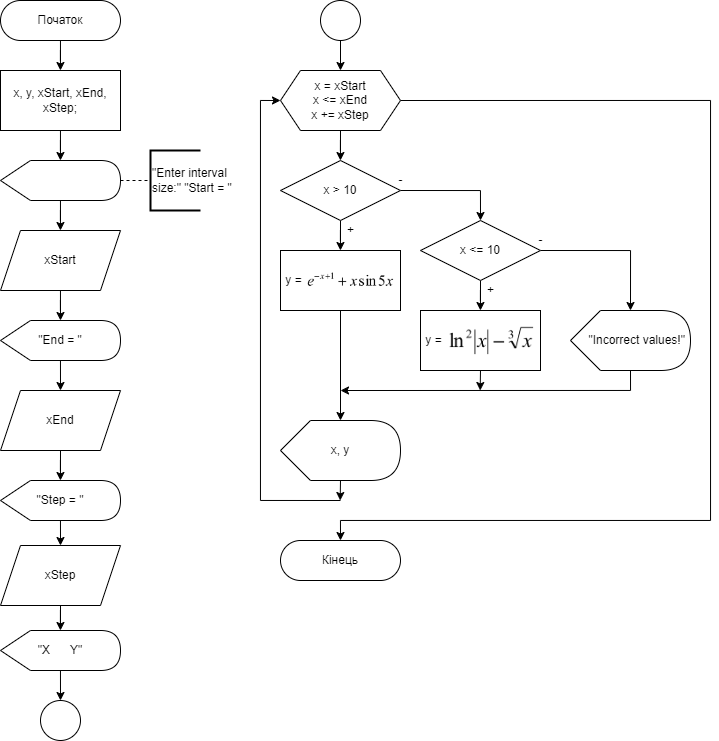

The diagram above was exported from draw.io. Its source (the exported page's mxGraphModel, read from the mxfile embedded in the PNG):
<mxGraphModel dx="903" dy="503" grid="1" gridSize="10" guides="1" tooltips="1" connect="1" arrows="1" fold="1" page="1" pageScale="1" pageWidth="827" pageHeight="1169" math="0" shadow="0">
  <root>
    <mxCell id="WIyWlLk6GJQsqaUBKTNV-0" />
    <mxCell id="WIyWlLk6GJQsqaUBKTNV-1" parent="WIyWlLk6GJQsqaUBKTNV-0" />
    <mxCell id="cmxuuXm5UTQ8A99ijEzW-6" value="" style="edgeStyle=orthogonalEdgeStyle;rounded=0;orthogonalLoop=1;jettySize=auto;html=1;" parent="WIyWlLk6GJQsqaUBKTNV-1" source="WIyWlLk6GJQsqaUBKTNV-3" target="cmxuuXm5UTQ8A99ijEzW-1" edge="1">
      <mxGeometry relative="1" as="geometry" />
    </mxCell>
    <mxCell id="WIyWlLk6GJQsqaUBKTNV-3" value="Початок" style="rounded=1;whiteSpace=wrap;html=1;fontSize=12;glass=0;strokeWidth=1;shadow=0;arcSize=50;" parent="WIyWlLk6GJQsqaUBKTNV-1" vertex="1">
      <mxGeometry x="40" y="40" width="120" height="40" as="geometry" />
    </mxCell>
    <mxCell id="cmxuuXm5UTQ8A99ijEzW-5" value="" style="edgeStyle=orthogonalEdgeStyle;rounded=0;orthogonalLoop=1;jettySize=auto;html=1;" parent="WIyWlLk6GJQsqaUBKTNV-1" source="cmxuuXm5UTQ8A99ijEzW-1" target="cmxuuXm5UTQ8A99ijEzW-4" edge="1">
      <mxGeometry relative="1" as="geometry" />
    </mxCell>
    <mxCell id="cmxuuXm5UTQ8A99ijEzW-1" value="x, y, xStart, xEnd, xStep;" style="rounded=0;whiteSpace=wrap;html=1;" parent="WIyWlLk6GJQsqaUBKTNV-1" vertex="1">
      <mxGeometry x="40" y="110" width="120" height="60" as="geometry" />
    </mxCell>
    <mxCell id="cmxuuXm5UTQ8A99ijEzW-11" style="edgeStyle=orthogonalEdgeStyle;rounded=0;orthogonalLoop=1;jettySize=auto;html=1;" parent="WIyWlLk6GJQsqaUBKTNV-1" source="cmxuuXm5UTQ8A99ijEzW-4" target="cmxuuXm5UTQ8A99ijEzW-10" edge="1">
      <mxGeometry relative="1" as="geometry" />
    </mxCell>
    <mxCell id="cmxuuXm5UTQ8A99ijEzW-4" value="" style="shape=display;whiteSpace=wrap;html=1;" parent="WIyWlLk6GJQsqaUBKTNV-1" vertex="1">
      <mxGeometry x="40" y="200" width="120" height="40" as="geometry" />
    </mxCell>
    <mxCell id="cmxuuXm5UTQ8A99ijEzW-7" value="" style="endArrow=none;dashed=1;html=1;rounded=0;exitX=1;exitY=0.5;exitDx=0;exitDy=0;exitPerimeter=0;" parent="WIyWlLk6GJQsqaUBKTNV-1" source="cmxuuXm5UTQ8A99ijEzW-4" target="cmxuuXm5UTQ8A99ijEzW-9" edge="1">
      <mxGeometry width="50" height="50" relative="1" as="geometry">
        <mxPoint x="150" y="250" as="sourcePoint" />
        <mxPoint x="170" y="220" as="targetPoint" />
      </mxGeometry>
    </mxCell>
    <mxCell id="cmxuuXm5UTQ8A99ijEzW-9" value="&quot;Enter interval&lt;br&gt;size:&quot; &quot;Start = &quot;" style="strokeWidth=2;html=1;shape=mxgraph.flowchart.annotation_1;align=left;pointerEvents=1;" parent="WIyWlLk6GJQsqaUBKTNV-1" vertex="1">
      <mxGeometry x="190" y="190" width="50" height="60" as="geometry" />
    </mxCell>
    <mxCell id="cmxuuXm5UTQ8A99ijEzW-13" style="edgeStyle=orthogonalEdgeStyle;rounded=0;orthogonalLoop=1;jettySize=auto;html=1;" parent="WIyWlLk6GJQsqaUBKTNV-1" source="cmxuuXm5UTQ8A99ijEzW-10" edge="1">
      <mxGeometry relative="1" as="geometry">
        <mxPoint x="100" y="360" as="targetPoint" />
      </mxGeometry>
    </mxCell>
    <mxCell id="cmxuuXm5UTQ8A99ijEzW-10" value="xStart" style="shape=parallelogram;perimeter=parallelogramPerimeter;whiteSpace=wrap;html=1;fixedSize=1;" parent="WIyWlLk6GJQsqaUBKTNV-1" vertex="1">
      <mxGeometry x="40" y="270" width="120" height="60" as="geometry" />
    </mxCell>
    <mxCell id="S22wG4PLJx6TaJspguSx-2" style="edgeStyle=orthogonalEdgeStyle;rounded=0;orthogonalLoop=1;jettySize=auto;html=1;exitX=0;exitY=0;exitDx=65;exitDy=40;exitPerimeter=0;entryX=0.5;entryY=0;entryDx=0;entryDy=0;" edge="1" parent="WIyWlLk6GJQsqaUBKTNV-1" source="S22wG4PLJx6TaJspguSx-0" target="S22wG4PLJx6TaJspguSx-1">
      <mxGeometry relative="1" as="geometry" />
    </mxCell>
    <mxCell id="S22wG4PLJx6TaJspguSx-0" value="&quot;End = &quot;" style="shape=display;whiteSpace=wrap;html=1;" vertex="1" parent="WIyWlLk6GJQsqaUBKTNV-1">
      <mxGeometry x="40" y="360" width="120" height="40" as="geometry" />
    </mxCell>
    <mxCell id="S22wG4PLJx6TaJspguSx-4" style="edgeStyle=orthogonalEdgeStyle;rounded=0;orthogonalLoop=1;jettySize=auto;html=1;exitX=0.5;exitY=1;exitDx=0;exitDy=0;" edge="1" parent="WIyWlLk6GJQsqaUBKTNV-1" source="S22wG4PLJx6TaJspguSx-1" target="S22wG4PLJx6TaJspguSx-3">
      <mxGeometry relative="1" as="geometry" />
    </mxCell>
    <mxCell id="S22wG4PLJx6TaJspguSx-1" value="xEnd" style="shape=parallelogram;perimeter=parallelogramPerimeter;whiteSpace=wrap;html=1;fixedSize=1;" vertex="1" parent="WIyWlLk6GJQsqaUBKTNV-1">
      <mxGeometry x="40" y="430" width="120" height="60" as="geometry" />
    </mxCell>
    <mxCell id="S22wG4PLJx6TaJspguSx-6" style="edgeStyle=orthogonalEdgeStyle;rounded=0;orthogonalLoop=1;jettySize=auto;html=1;exitX=0;exitY=0;exitDx=65;exitDy=40;exitPerimeter=0;entryX=0.5;entryY=0;entryDx=0;entryDy=0;" edge="1" parent="WIyWlLk6GJQsqaUBKTNV-1" source="S22wG4PLJx6TaJspguSx-3" target="S22wG4PLJx6TaJspguSx-5">
      <mxGeometry relative="1" as="geometry" />
    </mxCell>
    <mxCell id="S22wG4PLJx6TaJspguSx-3" value="&quot;Step = &quot;" style="shape=display;whiteSpace=wrap;html=1;" vertex="1" parent="WIyWlLk6GJQsqaUBKTNV-1">
      <mxGeometry x="40" y="520" width="120" height="40" as="geometry" />
    </mxCell>
    <mxCell id="S22wG4PLJx6TaJspguSx-8" style="edgeStyle=orthogonalEdgeStyle;rounded=0;orthogonalLoop=1;jettySize=auto;html=1;exitX=0.5;exitY=1;exitDx=0;exitDy=0;" edge="1" parent="WIyWlLk6GJQsqaUBKTNV-1" source="S22wG4PLJx6TaJspguSx-5" target="S22wG4PLJx6TaJspguSx-7">
      <mxGeometry relative="1" as="geometry" />
    </mxCell>
    <mxCell id="S22wG4PLJx6TaJspguSx-5" value="xStep" style="shape=parallelogram;perimeter=parallelogramPerimeter;whiteSpace=wrap;html=1;fixedSize=1;" vertex="1" parent="WIyWlLk6GJQsqaUBKTNV-1">
      <mxGeometry x="40" y="585" width="120" height="60" as="geometry" />
    </mxCell>
    <mxCell id="S22wG4PLJx6TaJspguSx-18" style="edgeStyle=orthogonalEdgeStyle;rounded=0;orthogonalLoop=1;jettySize=auto;html=1;exitX=0;exitY=0;exitDx=65;exitDy=40;exitPerimeter=0;entryX=0.5;entryY=0;entryDx=0;entryDy=0;" edge="1" parent="WIyWlLk6GJQsqaUBKTNV-1" source="S22wG4PLJx6TaJspguSx-7" target="S22wG4PLJx6TaJspguSx-17">
      <mxGeometry relative="1" as="geometry" />
    </mxCell>
    <mxCell id="S22wG4PLJx6TaJspguSx-7" value="&quot;X&amp;nbsp; &amp;nbsp; &amp;nbsp; Y&quot;" style="shape=display;whiteSpace=wrap;html=1;" vertex="1" parent="WIyWlLk6GJQsqaUBKTNV-1">
      <mxGeometry x="40" y="670" width="120" height="40" as="geometry" />
    </mxCell>
    <mxCell id="S22wG4PLJx6TaJspguSx-12" style="edgeStyle=orthogonalEdgeStyle;rounded=0;orthogonalLoop=1;jettySize=auto;html=1;exitX=0.5;exitY=1;exitDx=0;exitDy=0;" edge="1" parent="WIyWlLk6GJQsqaUBKTNV-1" source="S22wG4PLJx6TaJspguSx-9" target="S22wG4PLJx6TaJspguSx-11">
      <mxGeometry relative="1" as="geometry" />
    </mxCell>
    <mxCell id="S22wG4PLJx6TaJspguSx-39" style="edgeStyle=orthogonalEdgeStyle;rounded=0;orthogonalLoop=1;jettySize=auto;html=1;exitX=1;exitY=0.5;exitDx=0;exitDy=0;entryX=0.5;entryY=0;entryDx=0;entryDy=0;" edge="1" parent="WIyWlLk6GJQsqaUBKTNV-1" source="S22wG4PLJx6TaJspguSx-9" target="S22wG4PLJx6TaJspguSx-38">
      <mxGeometry relative="1" as="geometry">
        <Array as="points">
          <mxPoint x="750" y="140" />
          <mxPoint x="750" y="560" />
          <mxPoint x="380" y="560" />
        </Array>
      </mxGeometry>
    </mxCell>
    <mxCell id="S22wG4PLJx6TaJspguSx-9" value="x = xStart&lt;br&gt;x &amp;lt;= xEnd&lt;br&gt;x += xStep" style="shape=hexagon;perimeter=hexagonPerimeter2;whiteSpace=wrap;html=1;fixedSize=1;" vertex="1" parent="WIyWlLk6GJQsqaUBKTNV-1">
      <mxGeometry x="320" y="110" width="120" height="60" as="geometry" />
    </mxCell>
    <mxCell id="S22wG4PLJx6TaJspguSx-14" style="edgeStyle=orthogonalEdgeStyle;rounded=0;orthogonalLoop=1;jettySize=auto;html=1;exitX=0.5;exitY=1;exitDx=0;exitDy=0;" edge="1" parent="WIyWlLk6GJQsqaUBKTNV-1" source="S22wG4PLJx6TaJspguSx-11" target="S22wG4PLJx6TaJspguSx-13">
      <mxGeometry relative="1" as="geometry" />
    </mxCell>
    <mxCell id="S22wG4PLJx6TaJspguSx-20" style="edgeStyle=orthogonalEdgeStyle;rounded=0;orthogonalLoop=1;jettySize=auto;html=1;exitX=1;exitY=0.5;exitDx=0;exitDy=0;entryX=0.5;entryY=0;entryDx=0;entryDy=0;" edge="1" parent="WIyWlLk6GJQsqaUBKTNV-1" source="S22wG4PLJx6TaJspguSx-11" target="S22wG4PLJx6TaJspguSx-19">
      <mxGeometry relative="1" as="geometry" />
    </mxCell>
    <mxCell id="S22wG4PLJx6TaJspguSx-36" style="edgeStyle=orthogonalEdgeStyle;rounded=0;orthogonalLoop=1;jettySize=auto;html=1;exitX=0;exitY=0.5;exitDx=0;exitDy=0;entryX=0;entryY=0.5;entryDx=0;entryDy=0;" edge="1" parent="WIyWlLk6GJQsqaUBKTNV-1" target="S22wG4PLJx6TaJspguSx-9">
      <mxGeometry relative="1" as="geometry">
        <mxPoint x="380" y="540" as="sourcePoint" />
        <Array as="points">
          <mxPoint x="300" y="540" />
          <mxPoint x="300" y="140" />
        </Array>
      </mxGeometry>
    </mxCell>
    <mxCell id="S22wG4PLJx6TaJspguSx-11" value="x &amp;gt; 10" style="rhombus;whiteSpace=wrap;html=1;" vertex="1" parent="WIyWlLk6GJQsqaUBKTNV-1">
      <mxGeometry x="320" y="200" width="120" height="60" as="geometry" />
    </mxCell>
    <mxCell id="S22wG4PLJx6TaJspguSx-31" style="edgeStyle=orthogonalEdgeStyle;rounded=0;orthogonalLoop=1;jettySize=auto;html=1;exitX=0.5;exitY=1;exitDx=0;exitDy=0;" edge="1" parent="WIyWlLk6GJQsqaUBKTNV-1" source="S22wG4PLJx6TaJspguSx-13" target="S22wG4PLJx6TaJspguSx-30">
      <mxGeometry relative="1" as="geometry" />
    </mxCell>
    <mxCell id="S22wG4PLJx6TaJspguSx-13" value="&amp;nbsp;y =" style="rounded=0;whiteSpace=wrap;html=1;align=left;" vertex="1" parent="WIyWlLk6GJQsqaUBKTNV-1">
      <mxGeometry x="320" y="290" width="120" height="60" as="geometry" />
    </mxCell>
    <mxCell id="S22wG4PLJx6TaJspguSx-16" style="edgeStyle=orthogonalEdgeStyle;rounded=0;orthogonalLoop=1;jettySize=auto;html=1;exitX=0.5;exitY=1;exitDx=0;exitDy=0;entryX=0.5;entryY=0;entryDx=0;entryDy=0;" edge="1" parent="WIyWlLk6GJQsqaUBKTNV-1" source="S22wG4PLJx6TaJspguSx-15" target="S22wG4PLJx6TaJspguSx-9">
      <mxGeometry relative="1" as="geometry" />
    </mxCell>
    <mxCell id="S22wG4PLJx6TaJspguSx-15" value="" style="ellipse;whiteSpace=wrap;html=1;aspect=fixed;" vertex="1" parent="WIyWlLk6GJQsqaUBKTNV-1">
      <mxGeometry x="360" y="40" width="40" height="40" as="geometry" />
    </mxCell>
    <mxCell id="S22wG4PLJx6TaJspguSx-17" value="" style="ellipse;whiteSpace=wrap;html=1;aspect=fixed;" vertex="1" parent="WIyWlLk6GJQsqaUBKTNV-1">
      <mxGeometry x="80" y="740" width="40" height="40" as="geometry" />
    </mxCell>
    <mxCell id="S22wG4PLJx6TaJspguSx-22" style="edgeStyle=orthogonalEdgeStyle;rounded=0;orthogonalLoop=1;jettySize=auto;html=1;exitX=0.5;exitY=1;exitDx=0;exitDy=0;" edge="1" parent="WIyWlLk6GJQsqaUBKTNV-1" source="S22wG4PLJx6TaJspguSx-19" target="S22wG4PLJx6TaJspguSx-21">
      <mxGeometry relative="1" as="geometry" />
    </mxCell>
    <mxCell id="S22wG4PLJx6TaJspguSx-24" style="edgeStyle=orthogonalEdgeStyle;rounded=0;orthogonalLoop=1;jettySize=auto;html=1;exitX=1;exitY=0.5;exitDx=0;exitDy=0;" edge="1" parent="WIyWlLk6GJQsqaUBKTNV-1" source="S22wG4PLJx6TaJspguSx-19">
      <mxGeometry relative="1" as="geometry">
        <mxPoint x="670" y="350" as="targetPoint" />
      </mxGeometry>
    </mxCell>
    <mxCell id="S22wG4PLJx6TaJspguSx-19" value="x &amp;lt;= 10" style="rhombus;whiteSpace=wrap;html=1;" vertex="1" parent="WIyWlLk6GJQsqaUBKTNV-1">
      <mxGeometry x="460" y="260" width="120" height="60" as="geometry" />
    </mxCell>
    <mxCell id="S22wG4PLJx6TaJspguSx-34" style="edgeStyle=orthogonalEdgeStyle;rounded=0;orthogonalLoop=1;jettySize=auto;html=1;exitX=0.5;exitY=1;exitDx=0;exitDy=0;" edge="1" parent="WIyWlLk6GJQsqaUBKTNV-1" source="S22wG4PLJx6TaJspguSx-21">
      <mxGeometry relative="1" as="geometry">
        <mxPoint x="519.6923076923076" y="430" as="targetPoint" />
      </mxGeometry>
    </mxCell>
    <mxCell id="S22wG4PLJx6TaJspguSx-21" value="&amp;nbsp;y =" style="rounded=0;whiteSpace=wrap;html=1;align=left;" vertex="1" parent="WIyWlLk6GJQsqaUBKTNV-1">
      <mxGeometry x="460" y="350" width="120" height="60" as="geometry" />
    </mxCell>
    <mxCell id="S22wG4PLJx6TaJspguSx-33" style="edgeStyle=orthogonalEdgeStyle;rounded=0;orthogonalLoop=1;jettySize=auto;html=1;exitX=0;exitY=0;exitDx=60;exitDy=60;exitPerimeter=0;" edge="1" parent="WIyWlLk6GJQsqaUBKTNV-1" source="S22wG4PLJx6TaJspguSx-25">
      <mxGeometry relative="1" as="geometry">
        <mxPoint x="380" y="430" as="targetPoint" />
        <Array as="points">
          <mxPoint x="670" y="430" />
        </Array>
      </mxGeometry>
    </mxCell>
    <mxCell id="S22wG4PLJx6TaJspguSx-25" value="&amp;nbsp; &amp;nbsp; &quot;Incorrect values!&quot;" style="shape=display;whiteSpace=wrap;html=1;" vertex="1" parent="WIyWlLk6GJQsqaUBKTNV-1">
      <mxGeometry x="610" y="350" width="120" height="60" as="geometry" />
    </mxCell>
    <mxCell id="S22wG4PLJx6TaJspguSx-26" value="+" style="text;html=1;align=center;verticalAlign=middle;resizable=0;points=[];autosize=1;strokeColor=none;fillColor=none;" vertex="1" parent="WIyWlLk6GJQsqaUBKTNV-1">
      <mxGeometry x="375" y="255" width="30" height="30" as="geometry" />
    </mxCell>
    <mxCell id="S22wG4PLJx6TaJspguSx-27" value="-" style="text;html=1;align=center;verticalAlign=middle;resizable=0;points=[];autosize=1;strokeColor=none;fillColor=none;" vertex="1" parent="WIyWlLk6GJQsqaUBKTNV-1">
      <mxGeometry x="425" y="205" width="30" height="30" as="geometry" />
    </mxCell>
    <mxCell id="S22wG4PLJx6TaJspguSx-28" value="+" style="text;html=1;align=center;verticalAlign=middle;resizable=0;points=[];autosize=1;strokeColor=none;fillColor=none;" vertex="1" parent="WIyWlLk6GJQsqaUBKTNV-1">
      <mxGeometry x="515" y="315" width="30" height="30" as="geometry" />
    </mxCell>
    <mxCell id="S22wG4PLJx6TaJspguSx-29" value="-" style="text;html=1;align=center;verticalAlign=middle;resizable=0;points=[];autosize=1;strokeColor=none;fillColor=none;" vertex="1" parent="WIyWlLk6GJQsqaUBKTNV-1">
      <mxGeometry x="565" y="265" width="30" height="30" as="geometry" />
    </mxCell>
    <mxCell id="S22wG4PLJx6TaJspguSx-35" style="edgeStyle=orthogonalEdgeStyle;rounded=0;orthogonalLoop=1;jettySize=auto;html=1;exitX=0;exitY=0;exitDx=60;exitDy=60;exitPerimeter=0;" edge="1" parent="WIyWlLk6GJQsqaUBKTNV-1" source="S22wG4PLJx6TaJspguSx-30">
      <mxGeometry relative="1" as="geometry">
        <mxPoint x="379.6923076923076" y="540" as="targetPoint" />
      </mxGeometry>
    </mxCell>
    <mxCell id="S22wG4PLJx6TaJspguSx-30" value="x, y" style="shape=display;whiteSpace=wrap;html=1;" vertex="1" parent="WIyWlLk6GJQsqaUBKTNV-1">
      <mxGeometry x="320" y="460" width="120" height="60" as="geometry" />
    </mxCell>
    <mxCell id="S22wG4PLJx6TaJspguSx-38" value="Кінець" style="rounded=1;whiteSpace=wrap;html=1;fontSize=12;glass=0;strokeWidth=1;shadow=0;arcSize=50;" vertex="1" parent="WIyWlLk6GJQsqaUBKTNV-1">
      <mxGeometry x="320" y="580" width="120" height="40" as="geometry" />
    </mxCell>
    <mxCell id="S22wG4PLJx6TaJspguSx-41" value="" style="shape=image;verticalLabelPosition=bottom;labelBackgroundColor=default;verticalAlign=top;aspect=fixed;imageAspect=0;image=data:image/png,(base64 omitted: 12808 chars);" vertex="1" parent="WIyWlLk6GJQsqaUBKTNV-1">
      <mxGeometry x="346.5" y="311.65999999999997" width="87" height="16.68" as="geometry" />
    </mxCell>
    <mxCell id="S22wG4PLJx6TaJspguSx-42" value="" style="shape=image;verticalLabelPosition=bottom;labelBackgroundColor=default;verticalAlign=top;aspect=fixed;imageAspect=0;image=data:image/png,(base64 omitted: 11128 chars);" vertex="1" parent="WIyWlLk6GJQsqaUBKTNV-1">
      <mxGeometry x="486" y="363.3" width="88" height="33.39" as="geometry" />
    </mxCell>
  </root>
</mxGraphModel>